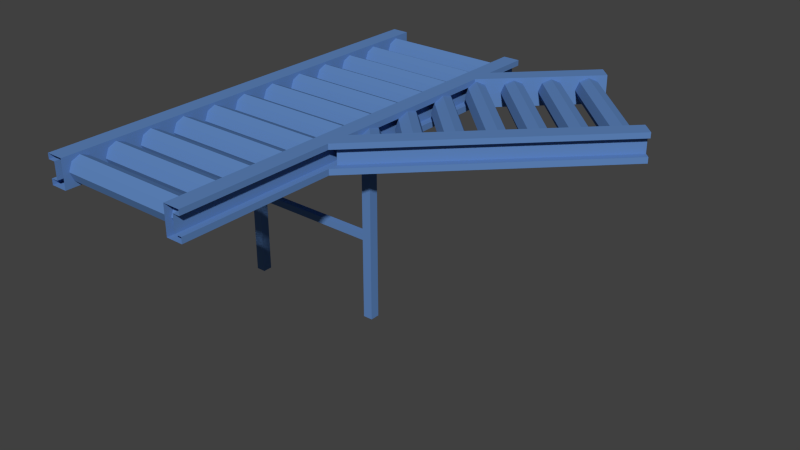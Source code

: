 # Source: RF_part3.blend  (saved by Blender 2.70.0; exported with 4.5.12 LTS)
import bpy
from mathutils import Matrix  # noqa: F401  (used for matrix-valued properties, if any)

bpy.ops.wm.read_factory_settings(use_empty=True)
scene = bpy.context.scene
scene.name = 'Scene'

# ---- collections
col_collection_1 = bpy.data.collections.new('Collection 1'); scene.collection.children.link(col_collection_1)

# ---- materials (node trees are filled in below, after node groups)
mat_mat_018 = bpy.data.materials.new('Mat.018')
mat_mat_018.alpha_threshold = 0.0
mat_mat_018.use_transparent_shadow = False
mat_mat_018.diffuse_color = (0.112, 0.234, 0.51, 1.0)
mat_mat_018.specular_color = (0.0, 0.0, 0.0)
mat_mat_018.roughness = 0.5
mat_mat_018.line_color = (0.0, 0.0, 0.0, 1.0)

# ---- material node trees

# ---- world
world_world = bpy.data.worlds.new('World'); scene.world = world_world
world_world.color = (0.05088, 0.05088, 0.05088)
world_world.use_sun_shadow = False
world_world.sun_shadow_jitter_overblur = 0.0
world_world.cycles.sampling_method = 'MANUAL'
world_world.cycles.sample_map_resolution = 256

# ---- meshes
me_part3_001 = bpy.data.meshes.new('Part3.001')
me_part3_001.from_pydata([(-109.7, -10.9, 56.3), (-109.7, -10.9, 56.3), (-16.13, -10.9, 56.3), (-16.13, -10.9, 56.3), (-109.7, -10.9, 51.87), (-109.7, -10.9, 51.87), (-16.13, -10.9, 51.87), (-16.13, -10.9, 51.87), (-109.7, -6.471, 51.87), (-109.7, -6.471, 51.87), (-16.13, -6.471, 51.87), (-16.13, -6.471, 51.87), (-109.7, -6.471, 56.3), (-109.7, -6.471, 56.3), (-16.13, -6.471, 56.3), (-16.13, -6.471, 56.3), (-109.7, -10.9, 102.0), (-109.7, -10.9, 102.0), (-16.13, -10.9, 102.0), (-16.13, -10.9, 102.0), (-109.7, -10.9, 97.56), (-109.7, -10.9, 97.56), (-16.13, -10.9, 97.56), (-16.13, -10.9, 97.56), (-109.7, -6.471, 97.56), (-109.7, -6.471, 97.56), (-16.13, -6.471, 97.56), (-16.13, -6.471, 97.56), (-109.7, -6.471, 102.0), (-109.7, -6.471, 102.0), (-16.13, -6.471, 102.0), (-16.13, -6.471, 102.0), (-111.9, -11.76, -2.453e-06), (-111.9, -11.76, -2.453e-06), (-111.9, -11.76, 109.7), (-111.9, -11.76, 109.7), (-105.7, -11.76, -2.453e-06), (-105.7, -11.76, -2.453e-06), (-105.7, -11.76, 109.7), (-105.7, -11.76, 109.7), (-105.7, -5.609, -2.453e-06), (-105.7, -5.609, -2.453e-06), (-105.7, -5.609, 109.7), (-105.7, -5.609, 109.7), (-111.9, -5.609, -2.453e-06), (-111.9, -5.609, -2.453e-06), (-111.9, -5.609, 109.7), (-111.9, -5.609, 109.7), (-18.74, -11.76, -2.453e-06), (-18.74, -11.76, -2.453e-06), (-18.74, -11.76, 109.7), (-18.74, -11.76, 109.7), (-12.59, -11.76, -2.453e-06), (-12.59, -11.76, -2.453e-06), (-12.59, -11.76, 109.7), (-12.59, -11.76, 109.7), (-12.59, -5.609, -2.453e-06), (-12.59, -5.609, -2.453e-06), (-12.59, -5.609, 109.7), (-12.59, -5.609, 109.7), (-18.74, -5.609, -2.453e-06), (-18.74, -5.609, -2.453e-06), (-18.74, -5.609, 109.7), (-18.74, -5.609, 109.7), (29.1, 1.377, 118.5), (29.1, 1.377, 118.5), (30.74, 3.011, 124.0), (34.68, 6.954, 126.3), (38.62, 10.9, 124.0), (40.26, 12.53, 118.5), (40.26, 12.53, 118.5), (38.62, 10.9, 112.9), (34.68, 6.954, 110.6), (30.74, 3.011, 112.9), (12.57, -15.16, 118.5), (12.57, -15.16, 118.5), (14.2, -13.53, 124.0), (18.14, -9.584, 126.3), (22.09, -5.641, 124.0), (23.72, -4.007, 118.5), (23.72, -4.007, 118.5), (22.09, -5.641, 112.9), (18.14, -9.584, 110.6), (14.2, -13.53, 112.9), (-3.973, -31.7, 118.5), (-3.973, -31.7, 118.5), (-2.34, -30.07, 124.0), (1.604, -26.12, 126.3), (5.547, -22.18, 124.0), (7.18, -20.55, 118.5), (7.18, -20.55, 118.5), (5.547, -22.18, 112.9), (1.604, -26.12, 110.6), (-2.34, -30.07, 112.9), (47.81, 10.37, 109.2), (47.81, 10.37, 109.2), (47.81, 10.37, 127.8), (47.81, 10.37, 127.8), (40.02, 18.16, 109.2), (40.02, 18.16, 109.2), (40.02, 18.16, 127.8), (40.02, 18.16, 127.8), (106.2, 84.31, 109.2), (106.2, 84.31, 109.2), (114.0, 76.52, 124.2), (114.0, 76.52, 124.2), (47.81, 10.37, 124.2), (47.81, 10.37, 124.2), (47.81, 10.37, 113.1), (47.81, 10.37, 113.1), (44.54, 13.64, 113.1), (44.54, 13.64, 113.1), (44.54, 13.64, 124.2), (44.54, 13.64, 124.2), (110.7, 79.79, 124.2), (110.7, 79.79, 124.2), (40.53, 149.9, 127.8), (40.53, 149.9, 127.8), (48.32, 142.2, 109.2), (48.32, 142.2, 109.2), (40.53, 149.9, 113.1), (40.53, 149.9, 113.1), (43.8, 146.7, 113.1), (43.8, 146.7, 113.1), (31.54, 131.2, 118.5), (31.54, 131.2, 118.5), (95.26, 67.53, 118.5), (95.26, 67.53, 118.5), (33.17, 132.9, 124.0), (96.89, 69.16, 124.0), (37.12, 136.8, 126.3), (100.8, 73.11, 126.3), (41.06, 140.8, 124.0), (104.8, 77.05, 124.0), (42.69, 142.4, 118.5), (42.69, 142.4, 118.5), (106.4, 78.68, 118.5), (106.4, 78.68, 118.5), (41.06, 140.8, 112.9), (104.8, 77.05, 112.9), (37.12, 136.8, 110.6), (100.8, 73.11, 110.6), (33.17, 132.9, 112.9), (96.89, 69.16, 112.9), (15.0, 114.7, 118.5), (15.0, 114.7, 118.5), (78.72, 50.99, 118.5), (78.72, 50.99, 118.5), (16.64, 116.3, 124.0), (80.35, 52.63, 124.0), (20.58, 120.3, 126.3), (84.29, 56.57, 126.3), (24.52, 124.2, 124.0), (88.24, 60.51, 124.0), (26.16, 125.9, 118.5), (26.16, 125.9, 118.5), (89.87, 62.15, 118.5), (89.87, 62.15, 118.5), (24.52, 124.2, 112.9), (88.24, 60.51, 112.9), (20.58, 120.3, 110.6), (84.29, 56.57, 110.6), (16.64, 116.3, 112.9), (80.35, 52.63, 112.9), (-1.535, 98.17, 118.5), (-1.535, 98.17, 118.5), (62.18, 34.45, 118.5), (62.18, 34.45, 118.5), (0.09859, 99.8, 124.0), (63.81, 36.09, 124.0), (4.042, 103.7, 126.3), (67.76, 40.03, 126.3), (7.985, 107.7, 124.0), (71.7, 43.97, 124.0), (9.619, 109.3, 118.5), (9.619, 109.3, 118.5), (73.33, 45.61, 118.5), (73.33, 45.61, 118.5), (7.985, 107.7, 112.9), (71.7, 43.97, 112.9), (4.042, 103.7, 110.6), (67.76, 40.03, 110.6), (0.09859, 99.8, 112.9), (63.81, 36.09, 112.9), (45.64, 17.92, 118.5), (45.64, 17.92, 118.5), (47.28, 19.55, 124.0), (51.22, 23.49, 126.3), (-8.553, 91.15, 124.0), (55.16, 27.44, 124.0), (-6.92, 92.78, 118.5), (-6.92, 92.78, 118.5), (56.8, 29.07, 118.5), (56.8, 29.07, 118.5), (-8.553, 91.15, 112.9), (55.16, 27.44, 112.9), (51.22, 23.49, 110.6), (47.28, 19.55, 112.9), (-10.11, -47.56, 113.1), (-10.11, -47.56, 113.1), (-10.11, -47.56, 109.2), (-10.11, -47.56, 109.2), (-10.11, -31.97, 127.8), (-10.11, -31.97, 127.8), (-10.11, -47.56, 127.8), (-10.11, -47.56, 127.8), (-10.11, -31.97, 109.2), (-10.11, -31.97, 109.2), (-10.11, -41.01, 124.2), (-10.11, -41.01, 124.2), (-10.11, -47.56, 124.2), (-10.11, -47.56, 124.2), (-10.11, -41.01, 113.1), (-10.11, -41.01, 113.1), (-10.11, 40.59, 118.5), (-10.11, 40.59, 118.5), (-10.11, 43.86, 124.0), (-10.11, 51.75, 126.3), (-10.11, 59.63, 124.0), (-10.11, 62.9, 118.5), (-10.11, 62.9, 118.5), (-10.11, 59.63, 112.9), (-10.11, 51.75, 110.6), (-10.11, 43.86, 112.9), (-10.11, 7.518, 118.5), (-10.11, 7.518, 118.5), (-10.11, 10.78, 124.0), (-10.11, 18.67, 126.3), (-10.11, 26.56, 124.0), (-10.11, 29.82, 118.5), (-10.11, 29.82, 118.5), (-10.11, 26.56, 112.9), (-10.11, 18.67, 110.6), (-10.11, 10.78, 112.9), (-10.11, -25.56, 118.5), (-10.11, -25.56, 118.5), (-10.11, -22.29, 124.0), (-10.11, -14.4, 126.3), (-10.11, -6.518, 124.0), (-10.11, -3.252, 118.5), (-10.11, -3.252, 118.5), (-10.11, -6.518, 112.9), (-10.11, -14.4, 110.6), (-10.11, -22.29, 112.9), (-10.11, 99.31, 109.2), (-10.11, 99.31, 109.2), (-10.11, 99.31, 113.1), (-10.11, 99.31, 113.1), (-10.11, 99.31, 127.8), (-10.11, 99.31, 127.8), (-10.11, 83.72, 127.8), (-10.11, 83.72, 127.8), (-10.11, 83.72, 109.2), (-10.11, 83.72, 109.2), (-10.11, 99.31, 124.2), (-10.11, 99.31, 124.2), (-10.11, 92.77, 124.2), (-10.11, 92.77, 124.2), (-10.11, 92.77, 113.1), (-10.11, 92.77, 113.1), (-10.11, 73.67, 118.5), (-10.11, 73.67, 118.5), (-10.11, 76.94, 124.0), (-10.11, 84.82, 126.3), (-10.11, 89.59, 124.9), (-10.11, 89.59, 112.0), (-10.11, 84.82, 110.6), (-10.11, 76.94, 112.9), (-10.11, 83.72, 110.9), (-10.11, 83.72, 110.9), (-10.11, 83.72, 126.0), (-10.11, 83.72, 126.0), (114.0, 76.52, 109.2), (114.0, 76.52, 109.2), (114.0, 76.52, 127.8), (114.0, 76.52, 127.8), (106.2, 84.31, 127.8), (106.2, 84.31, 127.8), (114.0, 76.52, 113.1), (114.0, 76.52, 113.1), (110.7, 79.79, 113.1), (110.7, 79.79, 113.1), (40.53, 149.9, 109.2), (40.53, 149.9, 109.2), (48.32, 142.2, 127.8), (48.32, 142.2, 127.8), (40.53, 149.9, 124.2), (40.53, 149.9, 124.2), (43.8, 146.7, 124.2), (43.8, 146.7, 124.2), (-21.13, 130.7, 109.2), (-21.13, 130.7, 109.2), (-21.13, 130.7, 127.8), (-21.13, 130.7, 127.8), (-10.11, 130.7, 113.1), (-10.11, 130.7, 113.1), (-14.74, 130.7, 113.1), (-14.74, 130.7, 113.1), (-14.74, 130.7, 124.2), (-14.74, 130.7, 124.2), (-102.9, 130.7, 127.8), (-102.9, 130.7, 127.8), (-10.11, 130.7, 109.2), (-10.11, 130.7, 109.2), (-10.11, 130.7, 127.8), (-10.11, 130.7, 127.8), (-10.11, 37.16, 109.2), (-10.11, 37.16, 109.2), (-10.11, 37.16, 127.8), (-10.11, 37.16, 127.8), (-21.13, 37.16, 109.2), (-21.13, 37.16, 109.2), (-21.13, 37.16, 127.8), (-21.13, 37.16, 127.8), (-10.11, 130.7, 124.2), (-10.11, 130.7, 124.2), (-10.11, 37.16, 124.2), (-10.11, 37.16, 124.2), (-10.11, 37.16, 113.1), (-10.11, 37.16, 113.1), (-14.74, 37.16, 113.1), (-14.74, 37.16, 113.1), (-14.74, 37.16, 124.2), (-14.74, 37.16, 124.2), (-114.0, 130.7, 109.2), (-114.0, 130.7, 109.2), (-114.0, 130.7, 127.8), (-114.0, 130.7, 127.8), (-114.0, 37.16, 127.8), (-114.0, 37.16, 127.8), (-102.9, 37.16, 109.2), (-102.9, 37.16, 109.2), (-102.9, 37.16, 127.8), (-102.9, 37.16, 127.8), (-102.9, 130.7, 109.2), (-102.9, 130.7, 109.2), (-114.0, 130.7, 124.2), (-114.0, 130.7, 124.2), (-114.0, 130.7, 113.1), (-114.0, 130.7, 113.1), (-114.0, 37.16, 124.2), (-114.0, 37.16, 124.2), (-109.3, 130.7, 124.2), (-109.3, 130.7, 124.2), (-109.3, 130.7, 113.1), (-109.3, 130.7, 113.1), (-107.1, 111.1, 118.5), (-107.1, 111.1, 118.5), (-16.98, 111.1, 118.5), (-16.98, 111.1, 118.5), (-107.1, 113.4, 124.0), (-16.98, 113.4, 124.0), (-107.1, 119.0, 126.3), (-16.98, 119.0, 126.3), (-107.1, 124.6, 124.0), (-16.98, 124.6, 124.0), (-107.1, 126.9, 118.5), (-107.1, 126.9, 118.5), (-16.98, 126.9, 118.5), (-16.98, 126.9, 118.5), (-107.1, 124.6, 112.9), (-16.98, 124.6, 112.9), (-107.1, 119.0, 110.6), (-16.98, 119.0, 110.6), (-107.1, 113.4, 112.9), (-16.98, 113.4, 112.9), (-107.1, 87.74, 118.5), (-107.1, 87.74, 118.5), (-16.98, 87.74, 118.5), (-16.98, 87.74, 118.5), (-107.1, 90.05, 124.0), (-16.98, 90.05, 124.0), (-107.1, 95.63, 126.3), (-16.98, 95.63, 126.3), (-107.1, 101.2, 124.0), (-16.98, 101.2, 124.0), (-107.1, 103.5, 118.5), (-107.1, 103.5, 118.5), (-16.98, 103.5, 118.5), (-16.98, 103.5, 118.5), (-107.1, 101.2, 112.9), (-16.98, 101.2, 112.9), (-107.1, 95.63, 110.6), (-16.98, 95.63, 110.6), (-107.1, 90.05, 112.9), (-16.98, 90.05, 112.9), (-107.1, 64.36, 118.5), (-107.1, 64.36, 118.5), (-16.98, 64.36, 118.5), (-16.98, 64.36, 118.5), (-107.1, 66.67, 124.0), (-16.98, 66.67, 124.0), (-107.1, 72.24, 126.3), (-16.98, 72.24, 126.3), (-107.1, 77.82, 124.0), (-16.98, 77.82, 124.0), (-107.1, 80.13, 118.5), (-107.1, 80.13, 118.5), (-16.98, 80.13, 118.5), (-16.98, 80.13, 118.5), (-107.1, 77.82, 112.9), (-16.98, 77.82, 112.9), (-107.1, 72.24, 110.6), (-16.98, 72.24, 110.6), (-107.1, 66.67, 112.9), (-16.98, 66.67, 112.9), (-107.1, 40.97, 118.5), (-107.1, 40.97, 118.5), (-16.98, 40.97, 118.5), (-16.98, 40.97, 118.5), (-107.1, 43.28, 124.0), (-16.98, 43.28, 124.0), (-107.1, 48.85, 126.3), (-16.98, 48.85, 126.3), (-107.1, 54.43, 124.0), (-16.98, 54.43, 124.0), (-107.1, 56.74, 118.5), (-107.1, 56.74, 118.5), (-16.98, 56.74, 118.5), (-16.98, 56.74, 118.5), (-107.1, 54.43, 112.9), (-16.98, 54.43, 112.9), (-107.1, 48.85, 110.6), (-16.98, 48.85, 110.6), (-107.1, 43.28, 112.9), (-16.98, 43.28, 112.9), (-10.11, -56.39, 109.2), (-10.11, -56.39, 109.2), (-10.11, -56.39, 124.2), (-10.11, -56.39, 124.2), (-114.0, 37.16, 109.2), (-114.0, 37.16, 109.2), (-102.9, -56.39, 127.8), (-102.9, -56.39, 127.8), (-114.0, 37.16, 113.1), (-114.0, 37.16, 113.1), (-114.0, -56.39, 124.2), (-114.0, -56.39, 124.2), (-114.0, -56.39, 113.1), (-114.0, -56.39, 113.1), (-109.3, -56.39, 113.1), (-109.3, -56.39, 113.1), (-109.3, -56.39, 124.2), (-109.3, -56.39, 124.2), (-109.3, 37.16, 124.2), (-109.3, 37.16, 124.2), (-109.3, 37.16, 113.1), (-109.3, 37.16, 113.1), (-107.1, 17.58, 118.5), (-107.1, 17.58, 118.5), (-16.98, 17.58, 118.5), (-16.98, 17.58, 118.5), (-107.1, 19.89, 124.0), (-16.98, 19.89, 124.0), (-107.1, 25.47, 126.3), (-16.98, 25.47, 126.3), (-107.1, 31.04, 124.0), (-16.98, 31.04, 124.0), (-107.1, 33.35, 118.5), (-107.1, 33.35, 118.5), (-16.98, 33.35, 118.5), (-16.98, 33.35, 118.5), (-107.1, 31.04, 112.9), (-16.98, 31.04, 112.9), (-107.1, 25.47, 110.6), (-16.98, 25.47, 110.6), (-107.1, 19.89, 112.9), (-16.98, 19.89, 112.9), (-107.1, -5.81, 118.5), (-107.1, -5.81, 118.5), (-16.98, -5.81, 118.5), (-16.98, -5.81, 118.5), (-107.1, -3.5, 124.0), (-16.98, -3.5, 124.0), (-107.1, 2.077, 126.3), (-16.98, 2.077, 126.3), (-107.1, 7.654, 124.0), (-16.98, 7.654, 124.0), (-107.1, 9.964, 118.5), (-107.1, 9.964, 118.5), (-16.98, 9.964, 118.5), (-16.98, 9.964, 118.5), (-107.1, 7.654, 112.9), (-16.98, 7.654, 112.9), (-107.1, 2.077, 110.6), (-16.98, 2.077, 110.6), (-107.1, -3.5, 112.9), (-16.98, -3.5, 112.9), (-107.1, -29.2, 118.5), (-107.1, -29.2, 118.5), (-16.98, -29.2, 118.5), (-16.98, -29.2, 118.5), (-107.1, -26.89, 124.0), (-16.98, -26.89, 124.0), (-107.1, -21.31, 126.3), (-16.98, -21.31, 126.3), (-107.1, -15.73, 124.0), (-16.98, -15.73, 124.0), (-107.1, -13.43, 118.5), (-107.1, -13.43, 118.5), (-16.98, -13.43, 118.5), (-16.98, -13.43, 118.5), (-107.1, -15.73, 112.9), (-16.98, -15.73, 112.9), (-107.1, -21.31, 110.6), (-16.98, -21.31, 110.6), (-107.1, -26.89, 112.9), (-16.98, -26.89, 112.9), (-107.1, -52.59, 118.5), (-107.1, -52.59, 118.5), (-16.98, -52.59, 118.5), (-16.98, -52.59, 118.5), (-107.1, -50.28, 124.0), (-16.98, -50.28, 124.0), (-107.1, -44.7, 126.3), (-16.98, -44.7, 126.3), (-107.1, -39.12, 124.0), (-16.98, -39.12, 124.0), (-107.1, -36.81, 118.5), (-107.1, -36.81, 118.5), (-16.98, -36.81, 118.5), (-16.98, -36.81, 118.5), (-107.1, -39.12, 112.9), (-16.98, -39.12, 112.9), (-107.1, -44.7, 110.6), (-16.98, -44.7, 110.6), (-107.1, -50.28, 112.9), (-16.98, -50.28, 112.9), (-10.11, -56.39, 127.8), (-10.11, -56.39, 127.8), (-10.11, -149.9, 109.2), (-10.11, -149.9, 109.2), (-21.13, -56.39, 109.2), (-21.13, -56.39, 109.2), (-21.13, -56.39, 127.8), (-21.13, -56.39, 127.8), (-10.11, -56.39, 113.1), (-10.11, -56.39, 113.1), (-10.11, -149.9, 124.2), (-10.11, -149.9, 124.2), (-10.11, -149.9, 113.1), (-10.11, -149.9, 113.1), (-14.74, -149.9, 124.2), (-14.74, -149.9, 124.2), (-14.74, -56.39, 124.2), (-14.74, -56.39, 124.2), (-14.74, -56.39, 113.1), (-14.74, -56.39, 113.1), (-114.0, -56.39, 109.2), (-114.0, -56.39, 109.2), (-114.0, -56.39, 127.8), (-114.0, -56.39, 127.8), (-102.9, -56.39, 109.2), (-102.9, -56.39, 109.2), (-109.3, -149.9, 113.1), (-109.3, -149.9, 113.1), (-107.1, -75.98, 118.5), (-107.1, -75.98, 118.5), (-16.98, -75.98, 118.5), (-16.98, -75.98, 118.5), (-107.1, -73.67, 124.0), (-16.98, -73.67, 124.0), (-107.1, -68.09, 126.3), (-16.98, -68.09, 126.3), (-107.1, -62.51, 124.0), (-16.98, -62.51, 124.0), (-107.1, -60.2, 118.5), (-107.1, -60.2, 118.5), (-16.98, -60.2, 118.5), (-16.98, -60.2, 118.5), (-107.1, -62.51, 112.9), (-16.98, -62.51, 112.9), (-107.1, -68.09, 110.6), (-16.98, -68.09, 110.6), (-107.1, -73.67, 112.9), (-16.98, -73.67, 112.9), (-107.1, -99.36, 118.5), (-107.1, -99.36, 118.5), (-16.98, -99.36, 118.5), (-16.98, -99.36, 118.5), (-107.1, -97.05, 124.0), (-16.98, -97.05, 124.0), (-107.1, -91.48, 126.3), (-16.98, -91.48, 126.3), (-107.1, -85.9, 124.0), (-16.98, -85.9, 124.0), (-107.1, -83.59, 118.5), (-107.1, -83.59, 118.5), (-16.98, -83.59, 118.5), (-16.98, -83.59, 118.5), (-107.1, -85.9, 112.9), (-16.98, -85.9, 112.9), (-107.1, -91.48, 110.6), (-16.98, -91.48, 110.6), (-107.1, -97.05, 112.9), (-16.98, -97.05, 112.9), (-107.1, -122.8, 118.5), (-107.1, -122.8, 118.5), (-16.98, -122.8, 118.5), (-16.98, -122.8, 118.5), (-107.1, -120.4, 124.0), (-16.98, -120.4, 124.0), (-107.1, -114.9, 126.3), (-16.98, -114.9, 126.3), (-107.1, -109.3, 124.0), (-16.98, -109.3, 124.0), (-107.1, -107.0, 118.5), (-107.1, -107.0, 118.5), (-16.98, -107.0, 118.5), (-16.98, -107.0, 118.5), (-107.1, -109.3, 112.9), (-16.98, -109.3, 112.9), (-107.1, -114.9, 110.6), (-16.98, -114.9, 110.6), (-107.1, -120.4, 112.9), (-16.98, -120.4, 112.9), (-107.1, -146.1, 118.5), (-107.1, -146.1, 118.5), (-16.98, -146.1, 118.5), (-16.98, -146.1, 118.5), (-107.1, -143.8, 124.0), (-16.98, -143.8, 124.0), (-107.1, -138.3, 126.3), (-16.98, -138.3, 126.3), (-107.1, -132.7, 124.0), (-16.98, -132.7, 124.0), (-107.1, -130.4, 118.5), (-107.1, -130.4, 118.5), (-16.98, -130.4, 118.5), (-16.98, -130.4, 118.5), (-107.1, -132.7, 112.9), (-16.98, -132.7, 112.9), (-107.1, -138.3, 110.6), (-16.98, -138.3, 110.6), (-107.1, -143.8, 112.9), (-16.98, -143.8, 112.9), (-10.11, -149.9, 127.8), (-10.11, -149.9, 127.8), (-21.13, -149.9, 109.2), (-21.13, -149.9, 109.2), (-21.13, -149.9, 127.8), (-21.13, -149.9, 127.8), (-14.74, -149.9, 113.1), (-14.74, -149.9, 113.1), (-114.0, -149.9, 109.2), (-114.0, -149.9, 109.2), (-114.0, -149.9, 127.8), (-114.0, -149.9, 127.8), (-102.9, -149.9, 109.2), (-102.9, -149.9, 109.2), (-102.9, -149.9, 127.8), (-102.9, -149.9, 127.8), (-114.0, -149.9, 124.2), (-114.0, -149.9, 124.2), (-114.0, -149.9, 113.1), (-114.0, -149.9, 113.1), (-109.3, -149.9, 124.2), (-109.3, -149.9, 124.2)], [], [(7, 1, 3), (5, 1, 7), (11, 4, 6), (9, 4, 11), (15, 8, 10), (13, 8, 15), (2, 12, 14), (0, 12, 2), (51, 61, 63), (49, 61, 51), (55, 48, 50), (53, 48, 55), (23, 17, 19), (21, 17, 23), (27, 20, 22), (25, 20, 27), (31, 24, 26), (29, 24, 31), (18, 28, 30), (16, 28, 18), (62, 57, 59), (60, 57, 62), (47, 41, 43), (45, 41, 47), (39, 33, 35), (37, 33, 39), (42, 36, 38), (40, 36, 42), (54, 56, 52), (58, 56, 54), (46, 32, 44), (34, 32, 46), (133, 130, 131), (132, 130, 133), (137, 132, 133), (135, 132, 137), (139, 134, 136), (138, 134, 139), (141, 138, 139), (140, 138, 141), (143, 140, 141), (142, 140, 143), (127, 142, 143), (125, 142, 127), (149, 145, 147), (148, 145, 149), (151, 148, 149), (150, 148, 151), (153, 150, 151), (152, 150, 153), (157, 152, 153), (155, 152, 157), (159, 154, 156), (158, 154, 159), (161, 158, 159), (160, 158, 161), (163, 160, 161), (162, 160, 163), (146, 162, 163), (144, 162, 146), (169, 165, 167), (168, 165, 169), (171, 168, 169), (170, 168, 171), (173, 170, 171), (172, 170, 173), (177, 172, 173), (175, 172, 177), (179, 174, 176), (178, 174, 179), (181, 178, 179), (180, 178, 181), (183, 180, 181), (182, 180, 183), (166, 182, 183), (164, 182, 166), (186, 261, 185), (262, 261, 186), (187, 262, 186), (271, 262, 187), (271, 187, 263), (189, 263, 187), (188, 263, 189), (264, 263, 188), (193, 188, 189), (191, 188, 193), (195, 190, 192), (194, 190, 195), (266, 265, 194), (195, 266, 194), (196, 266, 195), (269, 266, 196), (267, 196, 197), (269, 196, 267), (184, 267, 197), (260, 267, 184), (319, 303, 295), (307, 303, 319), (309, 293, 313), (305, 293, 309), (292, 311, 312), (291, 311, 292), (299, 317, 323), (315, 317, 299), (298, 321, 297), (322, 321, 298), (310, 302, 306), (290, 302, 310), (318, 296, 320), (294, 296, 318), (308, 314, 304), (316, 314, 308), (435, 325, 431), (339, 325, 435), (329, 301, 327), (333, 301, 329), (300, 331, 335), (332, 331, 300), (343, 341, 337), (445, 341, 343), (342, 447, 444), (345, 447, 342), (330, 324, 334), (430, 324, 330), (434, 344, 338), (446, 344, 434), (328, 336, 340), (326, 336, 328), (351, 347, 349), (350, 347, 351), (353, 350, 351), (352, 350, 353), (355, 352, 353), (354, 352, 355), (359, 354, 355), (357, 354, 359), (361, 356, 358), (360, 356, 361), (363, 360, 361), (362, 360, 363), (365, 362, 363), (364, 362, 365), (348, 364, 365), (346, 364, 348), (371, 367, 369), (370, 367, 371), (373, 370, 371), (372, 370, 373), (375, 372, 373), (374, 372, 375), (379, 374, 375), (377, 374, 379), (381, 376, 378), (380, 376, 381), (383, 380, 381), (382, 380, 383), (385, 382, 383), (384, 382, 385), (368, 384, 385), (366, 384, 368), (391, 387, 389), (390, 387, 391), (393, 390, 391), (392, 390, 393), (395, 392, 393), (394, 392, 395), (399, 394, 395), (397, 394, 399), (401, 396, 398), (400, 396, 401), (403, 400, 401), (402, 400, 403), (405, 402, 403), (404, 402, 405), (388, 404, 405), (386, 404, 388), (411, 407, 409), (410, 407, 411), (413, 410, 411), (412, 410, 413), (415, 412, 413), (414, 412, 415), (419, 414, 415), (417, 414, 419), (421, 416, 418), (420, 416, 421), (423, 420, 421), (422, 420, 423), (425, 422, 423), (424, 422, 425), (408, 424, 425), (406, 424, 408), (537, 307, 319), (427, 307, 537), (529, 313, 535), (309, 313, 529), (312, 533, 534), (311, 533, 312), (323, 429, 545), (317, 429, 323), (322, 547, 321), (544, 547, 322), (532, 306, 426), (310, 306, 532), (536, 320, 546), (318, 320, 536), (528, 316, 308), (428, 316, 528), (439, 431, 549), (435, 431, 439), (551, 333, 329), (433, 333, 551), (332, 553, 331), (432, 553, 332), (445, 437, 341), (443, 437, 445), (444, 441, 442), (447, 441, 444), (552, 430, 330), (548, 430, 552), (438, 446, 434), (440, 446, 438), (550, 340, 436), (328, 340, 550), (453, 449, 451), (452, 449, 453), (455, 452, 453), (454, 452, 455), (457, 454, 455), (456, 454, 457), (461, 456, 457), (459, 456, 461), (463, 458, 460), (462, 458, 463), (465, 462, 463), (464, 462, 465), (467, 464, 465), (466, 464, 467), (450, 466, 467), (448, 466, 450), (473, 469, 471), (472, 469, 473), (475, 472, 473), (474, 472, 475), (477, 474, 475), (476, 474, 477), (481, 476, 477), (479, 476, 481), (483, 478, 480), (482, 478, 483), (485, 482, 483), (484, 482, 485), (487, 484, 485), (486, 484, 487), (470, 486, 487), (468, 486, 470), (493, 489, 491), (492, 489, 493), (495, 492, 493), (494, 492, 495), (497, 494, 495), (496, 494, 497), (501, 496, 497), (499, 496, 501), (503, 498, 500), (502, 498, 503), (505, 502, 503), (504, 502, 505), (507, 504, 505), (506, 504, 507), (490, 506, 507), (488, 506, 490), (513, 509, 511), (512, 509, 513), (515, 512, 513), (514, 512, 515), (517, 514, 515), (516, 514, 517), (521, 516, 517), (519, 516, 521), (523, 518, 520), (522, 518, 523), (525, 522, 523), (524, 522, 525), (527, 524, 525), (526, 524, 527), (510, 526, 527), (508, 526, 510), (541, 427, 537), (531, 427, 541), (637, 535, 641), (529, 535, 637), (534, 639, 640), (533, 639, 534), (545, 539, 543), (429, 539, 545), (544, 643, 547), (542, 643, 544), (638, 426, 530), (532, 426, 638), (540, 546, 642), (536, 546, 540), (636, 428, 528), (538, 428, 636), (655, 549, 645), (439, 549, 655), (647, 433, 551), (651, 433, 647), (432, 649, 553), (650, 649, 432), (443, 653, 437), (657, 653, 443), (442, 555, 656), (441, 555, 442), (648, 548, 552), (644, 548, 648), (654, 440, 438), (554, 440, 654), (646, 436, 652), (550, 436, 646), (561, 557, 559), (560, 557, 561), (563, 560, 561), (562, 560, 563), (565, 562, 563), (564, 562, 565), (569, 564, 565), (567, 564, 569), (571, 566, 568), (570, 566, 571), (573, 570, 571), (572, 570, 573), (575, 572, 573), (574, 572, 575), (558, 574, 575), (556, 574, 558), (581, 577, 579), (580, 577, 581), (583, 580, 581), (582, 580, 583), (585, 582, 583), (584, 582, 585), (589, 584, 585), (587, 584, 589), (591, 586, 588), (590, 586, 591), (593, 590, 591), (592, 590, 593), (595, 592, 593), (594, 592, 595), (578, 594, 595), (576, 594, 578), (601, 597, 599), (600, 597, 601), (603, 600, 601), (602, 600, 603), (605, 602, 603), (604, 602, 605), (609, 604, 605), (607, 604, 609), (611, 606, 608), (610, 606, 611), (613, 610, 611), (612, 610, 613), (615, 612, 613), (614, 612, 615), (598, 614, 615), (596, 614, 598), (621, 617, 619), (620, 617, 621), (623, 620, 621), (622, 620, 623), (625, 622, 623), (624, 622, 625), (629, 624, 625), (627, 624, 629), (631, 626, 628), (630, 626, 631), (633, 630, 631), (632, 630, 633), (109, 201, 95), (199, 201, 109), (101, 205, 97), (203, 205, 101), (99, 202, 100), (207, 202, 99), (107, 209, 113), (211, 209, 107), (112, 213, 111), (208, 213, 112), (94, 206, 98), (200, 206, 94), (110, 198, 108), (212, 198, 110), (96, 210, 106), (204, 210, 96), (66, 215, 65), (216, 215, 66), (67, 216, 66), (217, 216, 67), (68, 217, 67), (218, 217, 68), (70, 218, 68), (220, 218, 70), (71, 219, 69), (221, 219, 71), (72, 221, 71), (222, 221, 72), (73, 222, 72), (223, 222, 73), (64, 223, 73), (214, 223, 64), (76, 225, 75), (226, 225, 76), (77, 226, 76), (227, 226, 77), (78, 227, 77), (228, 227, 78), (80, 228, 78), (230, 228, 80), (81, 229, 79), (231, 229, 81), (82, 231, 81), (232, 231, 82), (83, 232, 82), (233, 232, 83), (74, 233, 83), (224, 233, 74), (86, 235, 85), (236, 235, 86), (87, 236, 86), (237, 236, 87), (88, 237, 87), (238, 237, 88), (90, 238, 88), (240, 238, 90), (91, 239, 89), (241, 239, 91), (92, 241, 91), (242, 241, 92), (93, 242, 92), (243, 242, 93), (84, 243, 93), (234, 243, 84), (635, 632, 633), (634, 632, 635), (618, 634, 635), (616, 634, 618), (109, 273, 279), (95, 273, 109), (97, 277, 101), (275, 277, 97), (276, 99, 100), (103, 99, 276), (115, 107, 113), (105, 107, 115), (114, 111, 281), (112, 111, 114), (98, 272, 94), (102, 272, 98), (108, 280, 110), (278, 280, 108), (96, 104, 274), (106, 104, 96), (283, 247, 121), (245, 247, 283), (117, 251, 285), (249, 251, 117), (268, 284, 270), (119, 284, 268), (270, 284, 250), (119, 268, 253), (289, 255, 287), (257, 255, 289), (123, 256, 288), (259, 256, 123), (118, 244, 282), (252, 244, 118), (120, 258, 122), (246, 258, 120), (286, 248, 116), (254, 248, 286), (129, 124, 126), (128, 124, 129), (131, 128, 129), (130, 128, 131)])
_uv = me_part3_001.uv_layers.new(name='UVMap')
_uv.uv.foreach_set('vector', [0.972, 0.6245, 0.9583, 0.6251, 0.972, 0.6251, 0.9583, 0.6245, 0.9583, 0.6251, 0.972, 0.6245, 0.21, 0.05066, 0.1963, 0.0513, 0.21, 0.0513, 0.1963, 0.05066, 0.1963, 0.0513, 0.21, 0.05066, 0.9586, 0.7268, 0.9723, 0.7262, 0.9586, 0.7262, 0.9723, 0.7268, 0.9723, 0.7262, 0.9586, 0.7268, 0.3672, 0.0656, 0.3535, 0.06625, 0.3672, 0.06625, 0.3535, 0.0656, 0.3535, 0.06625, 0.3672, 0.0656, 0.904, 0.5892, 0.9031, 0.5733, 0.9031, 0.5892, 0.904, 0.5733, 0.9031, 0.5733, 0.904, 0.5892, 0.7158, 0.1334, 0.7149, 0.1174, 0.7149, 0.1334, 0.7158, 0.1174, 0.7149, 0.1174, 0.7158, 0.1334, 0.6791, 0.01006, 0.6654, 0.0107, 0.6791, 0.0107, 0.6654, 0.01006, 0.6654, 0.0107, 0.6791, 0.01006, 0.9598, 0.8766, 0.9461, 0.8773, 0.9598, 0.8773, 0.9461, 0.8766, 0.9461, 0.8773, 0.9598, 0.8766, 0.4476, 0.01127, 0.4613, 0.01062, 0.4476, 0.01062, 0.4613, 0.01127, 0.4613, 0.01062, 0.4476, 0.01127, 0.162, 0.04296, 0.1483, 0.04361, 0.162, 0.04361, 0.1483, 0.04296, 0.1483, 0.04361, 0.162, 0.04296, 0.8826, 0.4035, 0.8817, 0.3875, 0.8817, 0.4035, 0.8826, 0.3875, 0.8817, 0.3875, 0.8826, 0.4035, 0.5853, 0.1124, 0.5844, 0.0964, 0.5844, 0.1124, 0.5853, 0.0964, 0.5844, 0.0964, 0.5853, 0.1124, 0.5667, 0.1124, 0.5658, 0.0964, 0.5658, 0.1124, 0.5667, 0.0964, 0.5658, 0.0964, 0.5667, 0.1124, 0.9101, 0.9139, 0.9092, 0.898, 0.9092, 0.9139, 0.9101, 0.898, 0.9092, 0.898, 0.9101, 0.9139, 0.9031, 0.6229, 0.904, 0.6069, 0.9031, 0.6069, 0.904, 0.6229, 0.904, 0.6069, 0.9031, 0.6229, 0.8354, 0.1113, 0.8363, 0.09537, 0.8354, 0.09537, 0.8363, 0.1113, 0.8363, 0.09537, 0.8354, 0.1113, 0.5398, 0.612, 0.5299, 0.6032, 0.5393, 0.6125, 0.5305, 0.6027, 0.5299, 0.6032, 0.5398, 0.612, 0.5401, 0.6117, 0.5305, 0.6027, 0.5398, 0.612, 0.5307, 0.6024, 0.5305, 0.6027, 0.5401, 0.6117, 0.5398, 0.6324, 0.5307, 0.642, 0.5401, 0.6327, 0.5305, 0.6418, 0.5307, 0.642, 0.5398, 0.6324, 0.5393, 0.6319, 0.5305, 0.6418, 0.5398, 0.6324, 0.5299, 0.6412, 0.5305, 0.6418, 0.5393, 0.6319, 0.5387, 0.6313, 0.5299, 0.6412, 0.5393, 0.6319, 0.5294, 0.6406, 0.5299, 0.6412, 0.5387, 0.6313, 0.5384, 0.631, 0.5294, 0.6406, 0.5387, 0.6313, 0.5291, 0.6404, 0.5294, 0.6406, 0.5384, 0.631, 0.538, 0.7145, 0.5285, 0.7054, 0.5378, 0.7147, 0.5287, 0.7052, 0.5285, 0.7054, 0.538, 0.7145, 0.5386, 0.7139, 0.5287, 0.7052, 0.538, 0.7145, 0.5293, 0.7046, 0.5287, 0.7052, 0.5386, 0.7139, 0.5392, 0.7133, 0.5293, 0.7046, 0.5386, 0.7139, 0.5298, 0.704, 0.5293, 0.7046, 0.5392, 0.7133, 0.5394, 0.7131, 0.5298, 0.704, 0.5392, 0.7133, 0.5301, 0.7038, 0.5298, 0.704, 0.5394, 0.7131, 0.5392, 0.6766, 0.5301, 0.6861, 0.5394, 0.6768, 0.5298, 0.6859, 0.5301, 0.6861, 0.5392, 0.6766, 0.5386, 0.676, 0.5298, 0.6859, 0.5392, 0.6766, 0.5293, 0.6853, 0.5298, 0.6859, 0.5386, 0.676, 0.538, 0.6754, 0.5293, 0.6853, 0.5386, 0.676, 0.5287, 0.6847, 0.5293, 0.6853, 0.538, 0.6754, 0.5378, 0.6752, 0.5287, 0.6847, 0.538, 0.6754, 0.5285, 0.6845, 0.5287, 0.6847, 0.5378, 0.6752, 0.5488, 0.8478, 0.5393, 0.8387, 0.5486, 0.848, 0.5395, 0.8385, 0.5393, 0.8387, 0.5488, 0.8478, 0.5494, 0.8472, 0.5395, 0.8385, 0.5488, 0.8478, 0.5401, 0.8379, 0.5395, 0.8385, 0.5494, 0.8472, 0.55, 0.8466, 0.5401, 0.8379, 0.5494, 0.8472, 0.5407, 0.8373, 0.5401, 0.8379, 0.55, 0.8466, 0.5502, 0.8464, 0.5407, 0.8373, 0.55, 0.8466, 0.5409, 0.8371, 0.5407, 0.8373, 0.5502, 0.8464, 0.55, 0.8671, 0.5409, 0.8767, 0.5502, 0.8673, 0.5407, 0.8764, 0.5409, 0.8767, 0.55, 0.8671, 0.5494, 0.8665, 0.5407, 0.8764, 0.55, 0.8671, 0.5401, 0.8758, 0.5407, 0.8764, 0.5494, 0.8665, 0.5488, 0.8659, 0.5401, 0.8758, 0.5494, 0.8665, 0.5395, 0.8753, 0.5401, 0.8758, 0.5488, 0.8659, 0.5486, 0.8657, 0.5395, 0.8753, 0.5488, 0.8659, 0.5393, 0.875, 0.5395, 0.8753, 0.5486, 0.8657, 0.633, 0.9055, 0.6246, 0.8976, 0.6328, 0.9058, 0.6246, 0.8971, 0.6246, 0.8976, 0.633, 0.9055, 0.6336, 0.9049, 0.6246, 0.8971, 0.633, 0.9055, 0.6246, 0.8961, 0.6246, 0.8971, 0.6336, 0.9049, 0.6246, 0.8961, 0.6336, 0.9049, 0.6246, 0.896, 0.6342, 0.9044, 0.6246, 0.896, 0.6336, 0.9049, 0.6249, 0.895, 0.6246, 0.896, 0.6342, 0.9044, 0.6246, 0.8953, 0.6246, 0.896, 0.6249, 0.895, 0.6344, 0.9041, 0.6249, 0.895, 0.6342, 0.9044, 0.6251, 0.8948, 0.6249, 0.895, 0.6344, 0.9041, 0.6342, 0.8676, 0.6251, 0.8771, 0.6344, 0.8678, 0.6249, 0.8769, 0.6251, 0.8771, 0.6342, 0.8676, 0.6246, 0.876, 0.6246, 0.8767, 0.6249, 0.8769, 0.6342, 0.8676, 0.6246, 0.876, 0.6249, 0.8769, 0.6336, 0.867, 0.6246, 0.876, 0.6342, 0.8676, 0.6246, 0.8758, 0.6246, 0.876, 0.6336, 0.867, 0.6246, 0.8748, 0.6336, 0.867, 0.633, 0.8664, 0.6246, 0.8758, 0.6336, 0.867, 0.6246, 0.8748, 0.6328, 0.8662, 0.6246, 0.8748, 0.633, 0.8664, 0.6246, 0.8743, 0.6246, 0.8748, 0.6328, 0.8662, 0.448, 0.3479, 0.4343, 0.3473, 0.4343, 0.3479, 0.448, 0.3473, 0.4343, 0.3473, 0.448, 0.3479, 0.131, 0.6261, 0.1294, 0.6124, 0.1294, 0.6261, 0.131, 0.6124, 0.1294, 0.6124, 0.131, 0.6261, 0.404, 0.4655, 0.3904, 0.4628, 0.3904, 0.4655, 0.404, 0.4628, 0.3904, 0.4628, 0.404, 0.4655, 0.4101, 0.9438, 0.4108, 0.9301, 0.4101, 0.9301, 0.4108, 0.9438, 0.4108, 0.9301, 0.4101, 0.9438, 0.2783, 0.4247, 0.292, 0.4231, 0.2783, 0.4231, 0.292, 0.4247, 0.292, 0.4231, 0.2783, 0.4247, 0.2693, 0.9301, 0.2709, 0.9438, 0.2709, 0.9301, 0.2693, 0.9438, 0.2709, 0.9438, 0.2693, 0.9301, 0.131, 0.848, 0.1303, 0.8343, 0.1303, 0.848, 0.131, 0.8343, 0.1303, 0.8343, 0.131, 0.848, 0.0686, 0.3154, 0.05492, 0.3149, 0.05492, 0.3154, 0.0686, 0.3149, 0.05492, 0.3149, 0.0686, 0.3154, 0.3422, 0.3155, 0.3558, 0.3149, 0.3422, 0.3149, 0.3558, 0.3155, 0.3558, 0.3149, 0.3422, 0.3155, 0.3548, 0.6396, 0.3564, 0.626, 0.3548, 0.626, 0.3564, 0.6396, 0.3564, 0.626, 0.3548, 0.6396, 0.0862, 0.4451, 0.09988, 0.4424, 0.0862, 0.4424, 0.09988, 0.4451, 0.09988, 0.4424, 0.0862, 0.4451, 0.5216, 0.9583, 0.5209, 0.9446, 0.5209, 0.9583, 0.5216, 0.9446, 0.5209, 0.9446, 0.5216, 0.9583, 0.1768, 0.4054, 0.1631, 0.4038, 0.1631, 0.4054, 0.1768, 0.4038, 0.1631, 0.4038, 0.1768, 0.4054, 0.2437, 0.7217, 0.2421, 0.7354, 0.2437, 0.7354, 0.2421, 0.7217, 0.2421, 0.7354, 0.2437, 0.7217, 0.4666, 0.6406, 0.4673, 0.6269, 0.4666, 0.6269, 0.4673, 0.6406, 0.4673, 0.6269, 0.4666, 0.6406, 0.14, 0.2972, 0.1536, 0.2967, 0.14, 0.2967, 0.1536, 0.2972, 0.1536, 0.2967, 0.14, 0.2972, 0.5741, 0.1965, 0.5609, 0.1968, 0.5741, 0.1968, 0.5609, 0.1965, 0.5609, 0.1968, 0.5741, 0.1965, 0.5741, 0.1957, 0.5609, 0.1965, 0.5741, 0.1965, 0.5609, 0.1957, 0.5609, 0.1965, 0.5741, 0.1957, 0.5741, 0.1949, 0.5609, 0.1957, 0.5741, 0.1957, 0.5609, 0.1949, 0.5609, 0.1957, 0.5741, 0.1949, 0.5741, 0.1945, 0.5609, 0.1949, 0.5741, 0.1949, 0.5609, 0.1945, 0.5609, 0.1949, 0.5741, 0.1945, 0.6975, 0.1965, 0.6843, 0.1968, 0.6975, 0.1968, 0.6843, 0.1965, 0.6843, 0.1968, 0.6975, 0.1965, 0.6975, 0.1957, 0.6843, 0.1965, 0.6975, 0.1965, 0.6843, 0.1957, 0.6843, 0.1965, 0.6975, 0.1957, 0.6975, 0.1949, 0.6843, 0.1957, 0.6975, 0.1957, 0.6843, 0.1949, 0.6843, 0.1957, 0.6975, 0.1949, 0.6975, 0.1945, 0.6843, 0.1949, 0.6975, 0.1949, 0.6843, 0.1945, 0.6843, 0.1949, 0.6975, 0.1945, 0.3718, 0.2222, 0.3586, 0.2226, 0.3718, 0.2226, 0.3586, 0.2222, 0.3586, 0.2226, 0.3718, 0.2222, 0.3718, 0.2214, 0.3586, 0.2222, 0.3718, 0.2222, 0.3586, 0.2214, 0.3586, 0.2222, 0.3718, 0.2214, 0.3718, 0.2206, 0.3586, 0.2214, 0.3718, 0.2214, 0.3586, 0.2206, 0.3586, 0.2214, 0.3718, 0.2206, 0.3718, 0.2202, 0.3586, 0.2206, 0.3718, 0.2206, 0.3586, 0.2202, 0.3586, 0.2206, 0.3718, 0.2202, 0.6975, 0.2165, 0.6843, 0.2168, 0.6975, 0.2168, 0.6843, 0.2165, 0.6843, 0.2168, 0.6975, 0.2165, 0.6975, 0.2157, 0.6843, 0.2165, 0.6975, 0.2165, 0.6843, 0.2157, 0.6843, 0.2165, 0.6975, 0.2157, 0.6975, 0.2149, 0.6843, 0.2157, 0.6975, 0.2157, 0.6843, 0.2149, 0.6843, 0.2157, 0.6975, 0.2149, 0.6975, 0.2145, 0.6843, 0.2149, 0.6975, 0.2149, 0.6843, 0.2145, 0.6843, 0.2149, 0.6975, 0.2145, 0.7344, 0.1948, 0.7212, 0.1951, 0.7344, 0.1951, 0.7212, 0.1948, 0.7212, 0.1951, 0.7344, 0.1948, 0.7344, 0.194, 0.7212, 0.1948, 0.7344, 0.1948, 0.7212, 0.194, 0.7212, 0.1948, 0.7344, 0.194, 0.7344, 0.1931, 0.7212, 0.194, 0.7344, 0.194, 0.7212, 0.1931, 0.7212, 0.194, 0.7344, 0.1931, 0.7344, 0.1928, 0.7212, 0.1931, 0.7344, 0.1931, 0.7212, 0.1928, 0.7212, 0.1931, 0.7344, 0.1928, 0.8064, 0.6263, 0.7932, 0.6266, 0.8064, 0.6266, 0.7932, 0.6263, 0.7932, 0.6266, 0.8064, 0.6263, 0.8064, 0.6255, 0.7932, 0.6263, 0.8064, 0.6263, 0.7932, 0.6255, 0.7932, 0.6263, 0.8064, 0.6255, 0.8064, 0.6247, 0.7932, 0.6255, 0.8064, 0.6255, 0.7932, 0.6247, 0.7932, 0.6255, 0.8064, 0.6247, 0.8064, 0.6243, 0.7932, 0.6247, 0.8064, 0.6247, 0.7932, 0.6243, 0.7932, 0.6247, 0.8064, 0.6243, 0.7527, 0.3814, 0.7395, 0.3818, 0.7527, 0.3818, 0.7395, 0.3814, 0.7395, 0.3818, 0.7527, 0.3814, 0.7527, 0.3806, 0.7395, 0.3814, 0.7527, 0.3814, 0.7395, 0.3806, 0.7395, 0.3814, 0.7527, 0.3806, 0.7527, 0.3798, 0.7395, 0.3806, 0.7527, 0.3806, 0.7395, 0.3798, 0.7395, 0.3806, 0.7527, 0.3798, 0.7527, 0.3795, 0.7395, 0.3798, 0.7527, 0.3798, 0.7395, 0.3795, 0.7395, 0.3798, 0.7527, 0.3795, 0.7733, 0.5084, 0.7601, 0.5088, 0.7733, 0.5088, 0.7601, 0.5084, 0.7601, 0.5088, 0.7733, 0.5084, 0.7733, 0.5076, 0.7601, 0.5084, 0.7733, 0.5084, 0.7601, 0.5076, 0.7601, 0.5084, 0.7733, 0.5076, 0.7733, 0.5068, 0.7601, 0.5076, 0.7733, 0.5076, 0.7601, 0.5068, 0.7601, 0.5076, 0.7733, 0.5068, 0.7733, 0.5065, 0.7601, 0.5068, 0.7733, 0.5068, 0.7601, 0.5065, 0.7601, 0.5068, 0.7733, 0.5065, 0.4617, 0.3479, 0.448, 0.3473, 0.448, 0.3479, 0.4617, 0.3473, 0.448, 0.3473, 0.4617, 0.3479, 0.131, 0.6398, 0.1294, 0.6261, 0.1294, 0.6398, 0.131, 0.6261, 0.1294, 0.6261, 0.131, 0.6398, 0.3904, 0.4655, 0.3767, 0.4628, 0.3767, 0.4655, 0.3904, 0.4628, 0.3767, 0.4628, 0.3904, 0.4655, 0.4101, 0.9301, 0.4108, 0.9164, 0.4101, 0.9164, 0.4108, 0.9301, 0.4108, 0.9164, 0.4101, 0.9301, 0.292, 0.4247, 0.3057, 0.4231, 0.292, 0.4231, 0.3057, 0.4247, 0.3057, 0.4231, 0.292, 0.4247, 0.2693, 0.9164, 0.2709, 0.9301, 0.2709, 0.9164, 0.2693, 0.9301, 0.2709, 0.9301, 0.2693, 0.9164, 0.131, 0.8617, 0.1303, 0.848, 0.1303, 0.8617, 0.131, 0.848, 0.1303, 0.848, 0.131, 0.8617, 0.08228, 0.3154, 0.0686, 0.3149, 0.0686, 0.3154, 0.08228, 0.3149, 0.0686, 0.3149, 0.08228, 0.3154, 0.3285, 0.3155, 0.3422, 0.3149, 0.3285, 0.3149, 0.3422, 0.3155, 0.3422, 0.3149, 0.3285, 0.3155, 0.3548, 0.6533, 0.3564, 0.6396, 0.3548, 0.6396, 0.3564, 0.6533, 0.3564, 0.6396, 0.3548, 0.6533, 0.09988, 0.4451, 0.1136, 0.4424, 0.09988, 0.4424, 0.1136, 0.4451, 0.1136, 0.4424, 0.09988, 0.4451, 0.5216, 0.9446, 0.5209, 0.9309, 0.5209, 0.9446, 0.5216, 0.9309, 0.5209, 0.9309, 0.5216, 0.9446, 0.1631, 0.4054, 0.1494, 0.4038, 0.1494, 0.4054, 0.1631, 0.4038, 0.1494, 0.4038, 0.1631, 0.4054, 0.2437, 0.708, 0.2421, 0.7217, 0.2437, 0.7217, 0.2421, 0.708, 0.2421, 0.7217, 0.2437, 0.708, 0.4666, 0.6543, 0.4673, 0.6406, 0.4666, 0.6406, 0.4673, 0.6543, 0.4673, 0.6406, 0.4666, 0.6543, 0.1263, 0.2972, 0.14, 0.2967, 0.1263, 0.2967, 0.14, 0.2972, 0.14, 0.2967, 0.1263, 0.2972, 0.6049, 0.1965, 0.5918, 0.1968, 0.6049, 0.1968, 0.5918, 0.1965, 0.5918, 0.1968, 0.6049, 0.1965, 0.6049, 0.1957, 0.5918, 0.1965, 0.6049, 0.1965, 0.5918, 0.1957, 0.5918, 0.1965, 0.6049, 0.1957, 0.6049, 0.1949, 0.5918, 0.1957, 0.6049, 0.1957, 0.5918, 0.1949, 0.5918, 0.1957, 0.6049, 0.1949, 0.6049, 0.1945, 0.5918, 0.1949, 0.6049, 0.1949, 0.5918, 0.1945, 0.5918, 0.1949, 0.6049, 0.1945, 0.5432, 0.1965, 0.53, 0.1968, 0.5432, 0.1968, 0.53, 0.1965, 0.53, 0.1968, 0.5432, 0.1965, 0.5432, 0.1957, 0.53, 0.1965, 0.5432, 0.1965, 0.53, 0.1957, 0.53, 0.1965, 0.5432, 0.1957, 0.5432, 0.1949, 0.53, 0.1957, 0.5432, 0.1957, 0.53, 0.1949, 0.53, 0.1957, 0.5432, 0.1949, 0.5432, 0.1945, 0.53, 0.1949, 0.5432, 0.1949, 0.53, 0.1945, 0.53, 0.1949, 0.5432, 0.1945, 0.6667, 0.1965, 0.6535, 0.1968, 0.6667, 0.1968, 0.6535, 0.1965, 0.6535, 0.1968, 0.6667, 0.1965, 0.6667, 0.1957, 0.6535, 0.1965, 0.6667, 0.1965, 0.6535, 0.1957, 0.6535, 0.1965, 0.6667, 0.1957, 0.6667, 0.1949, 0.6535, 0.1957, 0.6667, 0.1957, 0.6535, 0.1949, 0.6535, 0.1957, 0.6667, 0.1949, 0.6667, 0.1945, 0.6535, 0.1949, 0.6667, 0.1949, 0.6535, 0.1945, 0.6535, 0.1949, 0.6667, 0.1945, 0.8064, 0.6862, 0.7932, 0.6866, 0.8064, 0.6866, 0.7932, 0.6862, 0.7932, 0.6866, 0.8064, 0.6862, 0.8064, 0.6854, 0.7932, 0.6862, 0.8064, 0.6862, 0.7932, 0.6854, 0.7932, 0.6862, 0.8064, 0.6854, 0.8064, 0.6846, 0.7932, 0.6854, 0.8064, 0.6854, 0.7932, 0.6846, 0.7932, 0.6854, 0.8064, 0.6846, 0.8064, 0.6843, 0.7932, 0.6846, 0.8064, 0.6846, 0.7932, 0.6843, 0.7932, 0.6846, 0.8064, 0.6843, 0.1601, 0.2423, 0.1469, 0.2426, 0.1601, 0.2426, 0.1469, 0.2423, 0.1469, 0.2426, 0.1601, 0.2423, 0.1601, 0.2414, 0.1469, 0.2423, 0.1601, 0.2423, 0.1469, 0.2414, 0.1469, 0.2423, 0.1601, 0.2414, 0.1601, 0.2406, 0.1469, 0.2414, 0.1601, 0.2414, 0.1469, 0.2406, 0.1469, 0.2414, 0.1601, 0.2406, 0.1601, 0.2403, 0.1469, 0.2406, 0.1601, 0.2406, 0.1469, 0.2403, 0.1469, 0.2406, 0.1601, 0.2403, 0.7755, 0.6862, 0.7624, 0.6866, 0.7755, 0.6866, 0.7624, 0.6862, 0.7624, 0.6866, 0.7755, 0.6862, 0.7755, 0.6854, 0.7624, 0.6862, 0.7755, 0.6862, 0.7624, 0.6854, 0.7624, 0.6862, 0.7755, 0.6854, 0.7755, 0.6846, 0.7624, 0.6854, 0.7755, 0.6854, 0.7624, 0.6846, 0.7624, 0.6854, 0.7755, 0.6846, 0.7755, 0.6843, 0.7624, 0.6846, 0.7755, 0.6846, 0.7624, 0.6843, 0.7624, 0.6846, 0.7755, 0.6843, 0.5432, 0.2165, 0.53, 0.2168, 0.5432, 0.2168, 0.53, 0.2165, 0.53, 0.2168, 0.5432, 0.2165, 0.5432, 0.2157, 0.53, 0.2165, 0.5432, 0.2165, 0.53, 0.2157, 0.53, 0.2165, 0.5432, 0.2157, 0.5432, 0.2149, 0.53, 0.2157, 0.5432, 0.2157, 0.53, 0.2149, 0.53, 0.2157, 0.5432, 0.2149, 0.5432, 0.2145, 0.53, 0.2149, 0.5432, 0.2149, 0.53, 0.2145, 0.53, 0.2149, 0.5432, 0.2145, 0.4644, 0.2022, 0.4512, 0.2026, 0.4644, 0.2026, 0.4512, 0.2022, 0.4512, 0.2026, 0.4644, 0.2022, 0.4644, 0.2014, 0.4512, 0.2022, 0.4644, 0.2022, 0.4512, 0.2014, 0.4512, 0.2022, 0.4644, 0.2014, 0.4644, 0.2006, 0.4512, 0.2014, 0.4644, 0.2014, 0.4512, 0.2006, 0.4512, 0.2014, 0.4644, 0.2006, 0.4644, 0.2003, 0.4512, 0.2006, 0.4644, 0.2006, 0.4512, 0.2003, 0.4512, 0.2006, 0.4644, 0.2003, 0.4753, 0.3479, 0.4617, 0.3473, 0.4617, 0.3479, 0.4753, 0.3473, 0.4617, 0.3473, 0.4753, 0.3479, 0.131, 0.6534, 0.1294, 0.6398, 0.1294, 0.6534, 0.131, 0.6398, 0.1294, 0.6398, 0.131, 0.6534, 0.3767, 0.4655, 0.363, 0.4628, 0.363, 0.4655, 0.3767, 0.4628, 0.363, 0.4628, 0.3767, 0.4655, 0.4101, 0.9164, 0.4108, 0.9027, 0.4101, 0.9027, 0.4108, 0.9164, 0.4108, 0.9027, 0.4101, 0.9164, 0.3057, 0.4247, 0.3194, 0.4231, 0.3057, 0.4231, 0.3194, 0.4247, 0.3194, 0.4231, 0.3057, 0.4247, 0.2693, 0.9027, 0.2709, 0.9164, 0.2709, 0.9027, 0.2693, 0.9164, 0.2709, 0.9164, 0.2693, 0.9027, 0.131, 0.8754, 0.1303, 0.8617, 0.1303, 0.8754, 0.131, 0.8617, 0.1303, 0.8617, 0.131, 0.8754, 0.09597, 0.3154, 0.08228, 0.3149, 0.08228, 0.3154, 0.09597, 0.3149, 0.08228, 0.3149, 0.09597, 0.3154, 0.3148, 0.3155, 0.3285, 0.3149, 0.3148, 0.3149, 0.3285, 0.3155, 0.3285, 0.3149, 0.3148, 0.3155, 0.3548, 0.667, 0.3564, 0.6533, 0.3548, 0.6533, 0.3564, 0.667, 0.3564, 0.6533, 0.3548, 0.667, 0.1136, 0.4451, 0.1272, 0.4424, 0.1136, 0.4424, 0.1272, 0.4451, 0.1272, 0.4424, 0.1136, 0.4451, 0.5216, 0.9309, 0.5209, 0.9172, 0.5209, 0.9309, 0.5216, 0.9172, 0.5209, 0.9172, 0.5216, 0.9309, 0.1494, 0.4054, 0.1357, 0.4038, 0.1357, 0.4054, 0.1494, 0.4038, 0.1357, 0.4038, 0.1494, 0.4054, 0.2437, 0.6944, 0.2421, 0.708, 0.2437, 0.708, 0.2421, 0.6944, 0.2421, 0.708, 0.2437, 0.6944, 0.4666, 0.6679, 0.4673, 0.6543, 0.4666, 0.6543, 0.4673, 0.6679, 0.4673, 0.6543, 0.4666, 0.6679, 0.1126, 0.2972, 0.1263, 0.2967, 0.1126, 0.2967, 0.1263, 0.2972, 0.1263, 0.2967, 0.1126, 0.2972, 0.7836, 0.3614, 0.7704, 0.3618, 0.7836, 0.3618, 0.7704, 0.3614, 0.7704, 0.3618, 0.7836, 0.3614, 0.7836, 0.3606, 0.7704, 0.3614, 0.7836, 0.3614, 0.7704, 0.3606, 0.7704, 0.3614, 0.7836, 0.3606, 0.7836, 0.3598, 0.7704, 0.3606, 0.7836, 0.3606, 0.7704, 0.3598, 0.7704, 0.3606, 0.7836, 0.3598, 0.7836, 0.3595, 0.7704, 0.3598, 0.7836, 0.3598, 0.7704, 0.3595, 0.7704, 0.3598, 0.7836, 0.3595, 0.7883, 0.5636, 0.7751, 0.5639, 0.7883, 0.5639, 0.7751, 0.5636, 0.7751, 0.5639, 0.7883, 0.5636, 0.7883, 0.5628, 0.7751, 0.5636, 0.7883, 0.5636, 0.7751, 0.5628, 0.7751, 0.5636, 0.7883, 0.5628, 0.7883, 0.562, 0.7751, 0.5628, 0.7883, 0.5628, 0.7751, 0.562, 0.7751, 0.5628, 0.7883, 0.562, 0.7883, 0.5616, 0.7751, 0.562, 0.7883, 0.562, 0.7751, 0.5616, 0.7751, 0.562, 0.7883, 0.5616, 0.3101, 0.2222, 0.2969, 0.2226, 0.3101, 0.2226, 0.2969, 0.2222, 0.2969, 0.2226, 0.3101, 0.2222, 0.3101, 0.2214, 0.2969, 0.2222, 0.3101, 0.2222, 0.2969, 0.2214, 0.2969, 0.2222, 0.3101, 0.2214, 0.3101, 0.2206, 0.2969, 0.2214, 0.3101, 0.2214, 0.2969, 0.2206, 0.2969, 0.2214, 0.3101, 0.2206, 0.3101, 0.2202, 0.2969, 0.2206, 0.3101, 0.2206, 0.2969, 0.2202, 0.2969, 0.2206, 0.3101, 0.2202, 0.03057, 0.2022, 0.01739, 0.2026, 0.03057, 0.2026, 0.01739, 0.2022, 0.01739, 0.2026, 0.03057, 0.2022, 0.03057, 0.2014, 0.01739, 0.2022, 0.03057, 0.2022, 0.01739, 0.2014, 0.01739, 0.2022, 0.03057, 0.2014, 0.03057, 0.2006, 0.01739, 0.2014, 0.03057, 0.2014, 0.01739, 0.2006, 0.01739, 0.2014, 0.03057, 0.2006, 0.03057, 0.2003, 0.01739, 0.2006, 0.03057, 0.2006, 0.01739, 0.2003, 0.01739, 0.2006, 0.03057, 0.2003, 0.6358, 0.2165, 0.6226, 0.2168, 0.6358, 0.2168, 0.6226, 0.2165, 0.6226, 0.2168, 0.6358, 0.2165, 0.6358, 0.2157, 0.6226, 0.2165, 0.6358, 0.2165, 0.6226, 0.2157, 0.6226, 0.2165, 0.6358, 0.2157, 0.6358, 0.2149, 0.6226, 0.2157, 0.6358, 0.2157, 0.6226, 0.2149, 0.6226, 0.2157, 0.6358, 0.2149, 0.6358, 0.2145, 0.6226, 0.2149, 0.6358, 0.2149, 0.6226, 0.2145, 0.6226, 0.2149, 0.6358, 0.2145, 0.8041, 0.5084, 0.7909, 0.5088, 0.8041, 0.5088, 0.7909, 0.5084, 0.7909, 0.5088, 0.8041, 0.5084, 0.8041, 0.5076, 0.7909, 0.5084, 0.8041, 0.5084, 0.7909, 0.5076, 0.7909, 0.5084, 0.8041, 0.5076, 0.8041, 0.5068, 0.7909, 0.5076, 0.8041, 0.5076, 0.7909, 0.5068, 0.7909, 0.5076, 0.8041, 0.5068, 0.8041, 0.5065, 0.7909, 0.5068, 0.8041, 0.5068, 0.7909, 0.5065, 0.7909, 0.5068, 0.8041, 0.5065, 0.748, 0.7373, 0.7348, 0.7377, 0.748, 0.7377, 0.7348, 0.7373, 0.7348, 0.7377, 0.748, 0.7373, 0.748, 0.7365, 0.7348, 0.7373, 0.748, 0.7373, 0.7348, 0.7365, 0.7348, 0.7373, 0.748, 0.7365, 0.748, 0.7357, 0.7348, 0.7365, 0.748, 0.7365, 0.7348, 0.7357, 0.7348, 0.7365, 0.748, 0.7357, 0.748, 0.7354, 0.7348, 0.7357, 0.748, 0.7357, 0.7348, 0.7354, 0.7348, 0.7357, 0.748, 0.7354, 0.7733, 0.4485, 0.7601, 0.4488, 0.7733, 0.4488, 0.7601, 0.4485, 0.7601, 0.4488, 0.7733, 0.4485, 0.7733, 0.4477, 0.7601, 0.4485, 0.7733, 0.4485, 0.7601, 0.4477, 0.7601, 0.4485, 0.7733, 0.4477, 0.02819, 0.352, 0.03666, 0.3514, 0.02819, 0.3514, 0.03666, 0.352, 0.03666, 0.3514, 0.02819, 0.352, 0.4454, 0.5289, 0.4381, 0.5385, 0.4466, 0.53, 0.4381, 0.5362, 0.4381, 0.5385, 0.4454, 0.5289, 0.6624, 0.5162, 0.6551, 0.519, 0.6624, 0.519, 0.6551, 0.5162, 0.6551, 0.519, 0.6624, 0.5162, 0.3122, 0.5168, 0.3037, 0.5093, 0.3117, 0.5173, 0.3037, 0.5083, 0.3037, 0.5093, 0.3122, 0.5168, 0.7092, 0.7177, 0.7172, 0.7161, 0.7092, 0.7161, 0.7172, 0.7177, 0.7172, 0.7161, 0.7092, 0.7177, 0.1757, 0.5161, 0.1672, 0.51, 0.1745, 0.5173, 0.1672, 0.5077, 0.1672, 0.51, 0.1757, 0.5161, 0.4916, 0.5674, 0.4836, 0.5763, 0.4921, 0.5679, 0.4836, 0.5754, 0.4836, 0.5763, 0.4916, 0.5674, 0.4126, 0.1517, 0.4211, 0.1512, 0.4126, 0.1512, 0.4211, 0.1517, 0.4211, 0.1512, 0.4126, 0.1517, 0.6349, 0.3354, 0.6289, 0.3299, 0.6346, 0.3356, 0.6289, 0.3294, 0.6289, 0.3299, 0.6349, 0.3354, 0.6354, 0.3348, 0.6289, 0.3294, 0.6349, 0.3354, 0.6289, 0.3283, 0.6289, 0.3294, 0.6354, 0.3348, 0.636, 0.3342, 0.6289, 0.3283, 0.6354, 0.3348, 0.6289, 0.3271, 0.6289, 0.3283, 0.636, 0.3342, 0.6362, 0.334, 0.6289, 0.3271, 0.636, 0.3342, 0.6289, 0.3266, 0.6289, 0.3271, 0.6362, 0.334, 0.6741, 0.603, 0.667, 0.6106, 0.6743, 0.6032, 0.667, 0.6101, 0.667, 0.6106, 0.6741, 0.603, 0.6735, 0.6024, 0.667, 0.6101, 0.6741, 0.603, 0.667, 0.609, 0.667, 0.6101, 0.6735, 0.6024, 0.6729, 0.6018, 0.667, 0.609, 0.6735, 0.6024, 0.667, 0.6078, 0.667, 0.609, 0.6729, 0.6018, 0.6727, 0.6016, 0.667, 0.6078, 0.6729, 0.6018, 0.667, 0.6073, 0.667, 0.6078, 0.6727, 0.6016, 0.7205, 0.3815, 0.7169, 0.3785, 0.7202, 0.3818, 0.7169, 0.378, 0.7169, 0.3785, 0.7205, 0.3815, 0.721, 0.381, 0.7169, 0.378, 0.7205, 0.3815, 0.7169, 0.3768, 0.7169, 0.378, 0.721, 0.381, 0.7216, 0.3804, 0.7169, 0.3768, 0.721, 0.381, 0.7169, 0.3757, 0.7169, 0.3768, 0.7216, 0.3804, 0.7218, 0.3801, 0.7169, 0.3757, 0.7216, 0.3804, 0.7169, 0.3752, 0.7169, 0.3757, 0.7218, 0.3801, 0.7216, 0.3523, 0.7169, 0.3575, 0.7218, 0.3526, 0.7169, 0.357, 0.7169, 0.3575, 0.7216, 0.3523, 0.721, 0.3517, 0.7169, 0.357, 0.7216, 0.3523, 0.7169, 0.3559, 0.7169, 0.357, 0.721, 0.3517, 0.7205, 0.3512, 0.7169, 0.3559, 0.721, 0.3517, 0.7169, 0.3547, 0.7169, 0.3559, 0.7205, 0.3512, 0.7202, 0.3509, 0.7169, 0.3547, 0.7205, 0.3512, 0.7169, 0.3543, 0.7169, 0.3547, 0.7202, 0.3509, 0.8856, 0.5554, 0.8845, 0.5547, 0.8854, 0.5556, 0.8845, 0.5542, 0.8845, 0.5547, 0.8856, 0.5554, 0.8862, 0.5548, 0.8845, 0.5542, 0.8856, 0.5554, 0.8845, 0.5531, 0.8845, 0.5542, 0.8862, 0.5548, 0.8868, 0.5542, 0.8845, 0.5531, 0.8862, 0.5548, 0.8845, 0.5519, 0.8845, 0.5531, 0.8868, 0.5542, 0.887, 0.554, 0.8845, 0.5519, 0.8868, 0.5542, 0.8845, 0.5514, 0.8845, 0.5519, 0.887, 0.554, 0.9099, 0.8439, 0.9076, 0.8466, 0.9101, 0.8441, 0.9076, 0.8462, 0.9076, 0.8466, 0.9099, 0.8439, 0.9093, 0.8433, 0.9076, 0.8462, 0.9099, 0.8439, 0.9076, 0.845, 0.9076, 0.8462, 0.9093, 0.8433, 0.9087, 0.8427, 0.9076, 0.845, 0.9093, 0.8433, 0.9076, 0.8439, 0.9076, 0.845, 0.9087, 0.8427, 0.9085, 0.8425, 0.9076, 0.8439, 0.9087, 0.8427, 0.9076, 0.8434, 0.9076, 0.8439, 0.9085, 0.8425, 0.7733, 0.4468, 0.7601, 0.4477, 0.7733, 0.4477, 0.7601, 0.4468, 0.7601, 0.4477, 0.7733, 0.4468, 0.7733, 0.4465, 0.7601, 0.4468, 0.7733, 0.4468, 0.7601, 0.4465, 0.7601, 0.4468, 0.7733, 0.4465, 0.02819, 0.352, 0.01852, 0.3514, 0.01852, 0.352, 0.02819, 0.3514, 0.01852, 0.3514, 0.02819, 0.352, 0.4466, 0.53, 0.4551, 0.5192, 0.4454, 0.5289, 0.4563, 0.5204, 0.4551, 0.5192, 0.4466, 0.53, 0.6721, 0.519, 0.6624, 0.5162, 0.6624, 0.519, 0.6721, 0.5162, 0.6624, 0.5162, 0.6721, 0.519, 0.3214, 0.527, 0.3122, 0.5168, 0.3117, 0.5173, 0.3218, 0.5265, 0.3122, 0.5168, 0.3214, 0.527, 0.6995, 0.7177, 0.7092, 0.7161, 0.6995, 0.7161, 0.7092, 0.7177, 0.7092, 0.7161, 0.6995, 0.7177, 0.1745, 0.5173, 0.1853, 0.5258, 0.1757, 0.5161, 0.1842, 0.527, 0.1853, 0.5258, 0.1745, 0.5173, 0.4921, 0.5679, 0.5013, 0.5577, 0.4916, 0.5674, 0.5018, 0.5582, 0.5013, 0.5577, 0.4921, 0.5679, 0.4126, 0.1517, 0.4029, 0.1512, 0.4029, 0.1517, 0.4126, 0.1512, 0.4029, 0.1512, 0.4126, 0.1517, 0.07265, 0.08282, 0.06524, 0.0834, 0.07265, 0.0834, 0.06524, 0.08282, 0.06524, 0.0834, 0.07265, 0.08282, 0.3566, 0.527, 0.3492, 0.5366, 0.3577, 0.5281, 0.3492, 0.5344, 0.3492, 0.5366, 0.3566, 0.527, 0.6677, 0.293, 0.6591, 0.2955, 0.6677, 0.2952, 0.6591, 0.2927, 0.6591, 0.2955, 0.6677, 0.293, 0.6677, 0.2952, 0.6591, 0.2955, 0.6677, 0.2955, 0.6591, 0.2927, 0.6677, 0.293, 0.6677, 0.2927, 0.5011, 0.7474, 0.4932, 0.7405, 0.5006, 0.7479, 0.4932, 0.7395, 0.4932, 0.7405, 0.5011, 0.7474, 0.8247, 0.1626, 0.8168, 0.1643, 0.8247, 0.1643, 0.8168, 0.1626, 0.8168, 0.1643, 0.8247, 0.1626, 0.5018, 0.6396, 0.4932, 0.6333, 0.5006, 0.6407, 0.4932, 0.631, 0.4932, 0.6333, 0.5018, 0.6396, 0.5006, 0.7849, 0.4932, 0.7933, 0.5011, 0.7854, 0.4932, 0.7923, 0.4932, 0.7933, 0.5006, 0.7849, 0.2749, 0.08214, 0.2675, 0.08267, 0.2749, 0.08267, 0.2675, 0.08214, 0.2675, 0.08267, 0.2749, 0.08214, 0.5387, 0.6131, 0.5291, 0.604, 0.5384, 0.6134, 0.5294, 0.6038, 0.5291, 0.604, 0.5387, 0.6131, 0.5393, 0.6125, 0.5294, 0.6038, 0.5387, 0.6131, 0.5299, 0.6032, 0.5294, 0.6038, 0.5393, 0.6125])
me_part3_001.materials.append(mat_mat_018)
me_part3_001.use_remesh_preserve_volume = False
me_part3_001.use_remesh_preserve_attributes = False
me_part3_001.use_mirror_vertex_groups = False
me_part3_001.update()

# ---- objects
ob_part3 = bpy.data.objects.new('Part3', me_part3_001)

# ---- transforms, parenting, visibility, modifiers, constraints
ob_part3.location = (0.0, 0.0, 0.0)
ob_part3.scale = (0.01, 0.01, 0.01)
ob_part3.lineart.crease_threshold = 0.0

# ---- collection membership
col_collection_1.objects.link(ob_part3)

# ---- scene / render settings (as saved in the file)
scene.frame_start = 1; scene.frame_end = 250; scene.frame_set(0)
scene.render.engine = 'BLENDER_EEVEE_NEXT'
scene.render.image_settings.color_mode = 'RGB'
scene.render.image_settings.compression = 90
scene.render.resolution_percentage = 50
scene.render.dither_intensity = 0.0
scene.render.bake_margin = 2
scene.render.bake_bias = 0.0
scene.cycles.use_denoising = False
scene.cycles.samples = 10
scene.cycles.sampling_pattern = 'TABULATED_SOBOL'
scene.cycles.light_sampling_threshold = 0.0
scene.cycles.use_adaptive_sampling = False
scene.cycles.use_light_tree = False
scene.cycles.blur_glossy = 0.0
scene.cycles.volume_bounces = 1
scene.cycles.pixel_filter_type = 'GAUSSIAN'
scene.cycles.sample_clamp_indirect = 0.0
scene.view_settings.view_transform = 'Standard'
bpy.context.view_layer.update()

# ---- added for rendering (the .blend has no active camera and no usable light): camera, sun
cam_auto = bpy.data.cameras.new('AutoCamera')
cam_auto.lens = 50.0
cam_auto.sensor_width = 36.0
cam_auto.clip_end = 1000.0
ob_auto_camera = bpy.data.objects.new('AutoCamera', cam_auto)
scene.collection.objects.link(ob_auto_camera)
ob_auto_camera.location = (3.68014, -4.41617, 3.58294)
ob_auto_camera.rotation_euler = (1.09748, -7.21219e-08, 0.694738)
scene.camera = ob_auto_camera
light_auto_sun = bpy.data.lights.new('AutoSun', 'SUN')
light_auto_sun.energy = 3.0
light_auto_sun.angle = 0.0523599
ob_auto_sun = bpy.data.objects.new('AutoSun', light_auto_sun)
scene.collection.objects.link(ob_auto_sun)
ob_auto_sun.rotation_euler = (0.872665, 0.174533, 0.523599)
bpy.context.view_layer.update()
